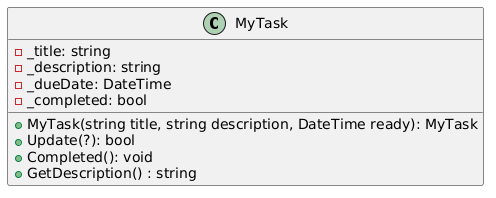

The diagram above was rendered by PlantUML. Its source (embedded in the PNG):
@startuml
class MyTask 
{
    - _title: string
    - _description: string
    - _dueDate: DateTime
    - _completed: bool
    
    + MyTask(string title, string description, DateTime ready): MyTask
    + Update(?): bool
    + Completed(): void
    + GetDescription() : string
}
@enduml